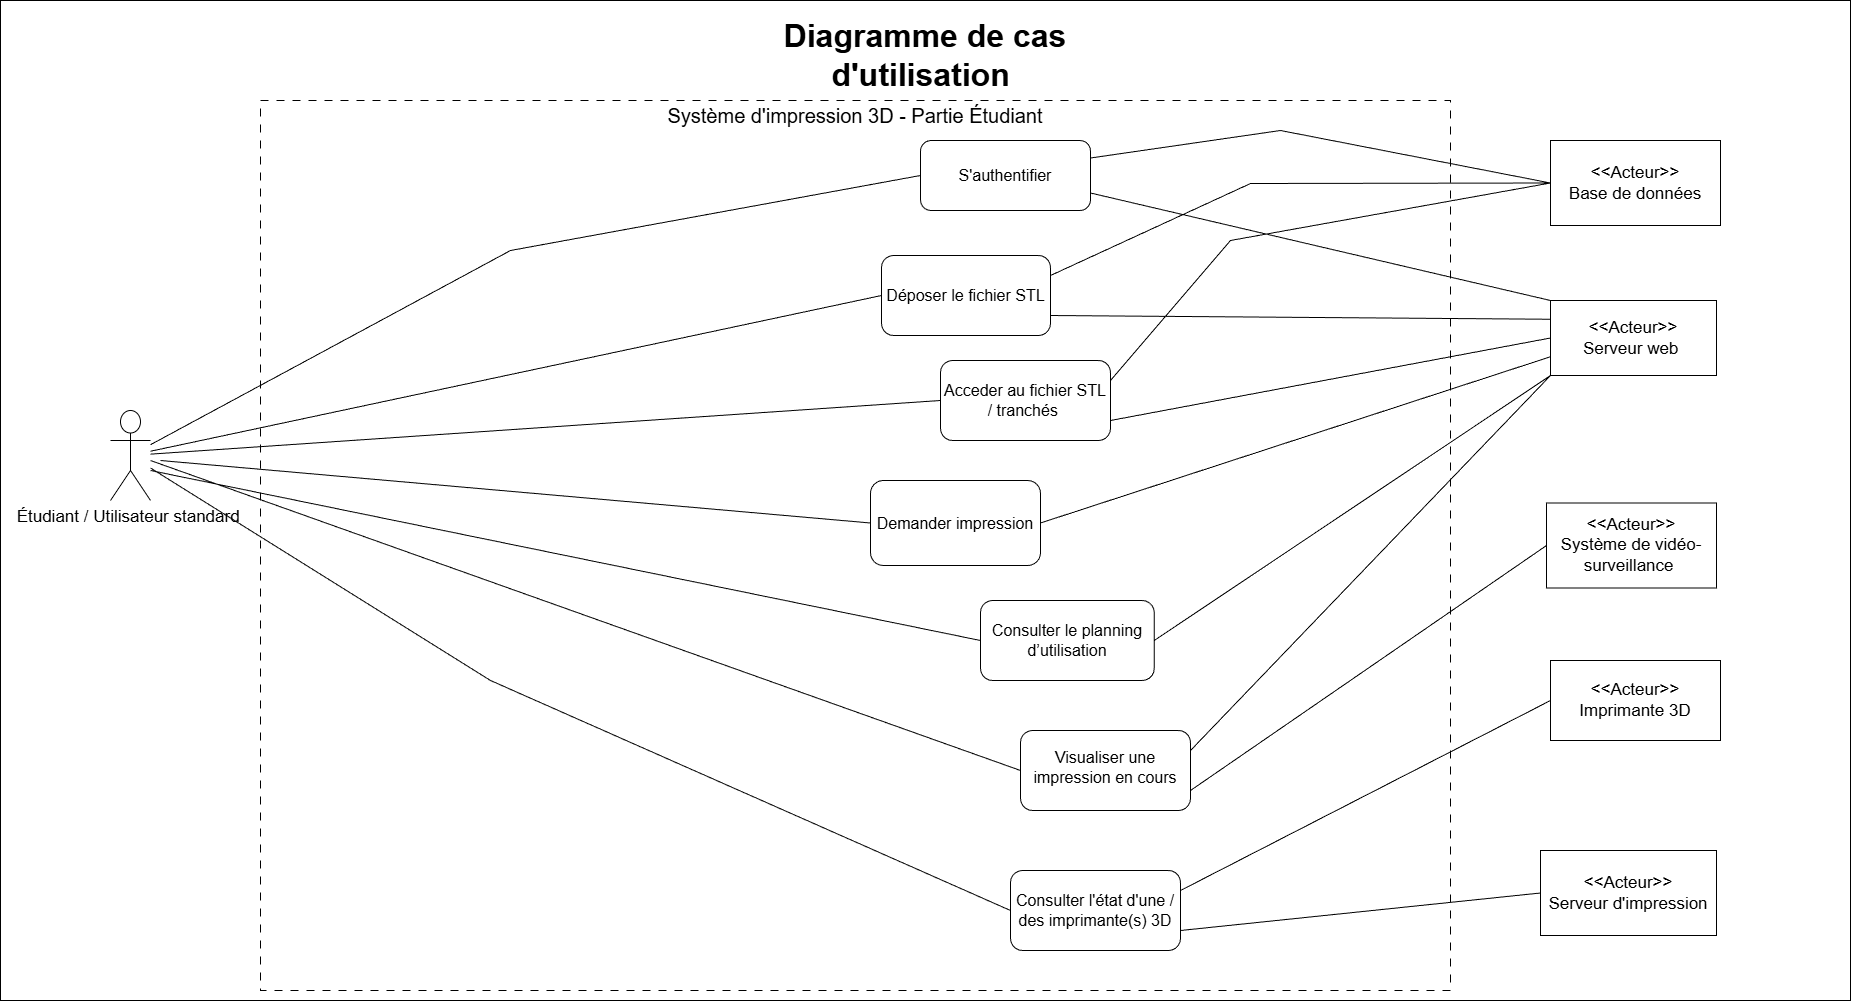

The diagram above was exported from draw.io. Its source (the exported page's mxGraphModel, read from the mxfile embedded in the PNG):
<mxGraphModel dx="2180" dy="1078" grid="1" gridSize="10" guides="1" tooltips="1" connect="1" arrows="1" fold="1" page="1" pageScale="1" pageWidth="827" pageHeight="1169" math="0" shadow="0">
  <root>
    <mxCell id="0" />
    <mxCell id="1" parent="0" />
    <mxCell id="19mintqla5zNvqJt9zhP-1" parent="1" style="rounded=0;whiteSpace=wrap;html=1;movable=0;resizable=0;rotatable=0;deletable=0;editable=0;locked=1;connectable=0;" value="" vertex="1">
      <mxGeometry height="1000" width="1850" x="330" as="geometry" />
    </mxCell>
    <mxCell id="UPo84eafC4guPJ2uOCpp-8" parent="1" style="rounded=0;whiteSpace=wrap;html=1;dashed=1;dashPattern=8 8;strokeColor=default;movable=0;resizable=0;rotatable=0;deletable=0;editable=0;locked=1;connectable=0;" value="" vertex="1">
      <mxGeometry height="890" width="1190" x="590" y="100" as="geometry" />
    </mxCell>
    <mxCell id="19mintqla5zNvqJt9zhP-3" parent="1" style="text;html=1;whiteSpace=wrap;strokeColor=none;fillColor=none;align=center;verticalAlign=middle;rounded=0;fontSize=32;" value="&lt;b&gt;Diagramme de cas d'utilisation&amp;nbsp;&lt;/b&gt;" vertex="1">
      <mxGeometry height="30" width="380" x="1065" y="40" as="geometry" />
    </mxCell>
    <mxCell id="19mintqla5zNvqJt9zhP-6" parent="1" style="text;html=1;whiteSpace=wrap;strokeColor=none;fillColor=none;align=center;verticalAlign=middle;rounded=0;fontSize=20;" value="Système d'impression 3D - Partie Étudiant" vertex="1">
      <mxGeometry height="30" width="477.5" x="946.25" y="100" as="geometry" />
    </mxCell>
    <mxCell id="hub7uR3-Pz53rs9BYUlQ-2" parent="1" style="shape=umlActor;verticalLabelPosition=bottom;verticalAlign=top;html=1;outlineConnect=0;fontSize=17;fontStyle=0" value="Étudiant / Utilisateur standard&amp;nbsp;" vertex="1">
      <mxGeometry height="90" width="40" x="440" y="410" as="geometry" />
    </mxCell>
    <mxCell id="hub7uR3-Pz53rs9BYUlQ-10" parent="1" style="rounded=0;whiteSpace=wrap;html=1;fontSize=17;" value="&amp;lt;&amp;lt;Acteur&amp;gt;&amp;gt;&lt;div&gt;Serveur d'impression&lt;/div&gt;" vertex="1">
      <mxGeometry height="85" width="176" x="1870" y="850" as="geometry" />
    </mxCell>
    <mxCell id="hub7uR3-Pz53rs9BYUlQ-12" parent="1" style="rounded=0;whiteSpace=wrap;html=1;fontSize=17;" value="&amp;lt;&amp;lt;Acteur&amp;gt;&amp;gt;&lt;div&gt;Imprimante 3D&lt;/div&gt;" vertex="1">
      <mxGeometry height="80" width="170" x="1880" y="660" as="geometry" />
    </mxCell>
    <mxCell id="hub7uR3-Pz53rs9BYUlQ-13" parent="1" style="rounded=0;whiteSpace=wrap;html=1;fontSize=17;" value="&amp;lt;&amp;lt;Acteur&amp;gt;&amp;gt;&lt;div&gt;Système de vidéo-surveillance&amp;nbsp;&lt;/div&gt;" vertex="1">
      <mxGeometry height="85" width="170" x="1876" y="502.5" as="geometry" />
    </mxCell>
    <mxCell id="xcZZ9r3k54KDVO5b896m-2" parent="1" style="rounded=1;whiteSpace=wrap;html=1;fontSize=16;" value="S'authentifier" vertex="1">
      <mxGeometry height="70" width="170" x="1250" y="140" as="geometry" />
    </mxCell>
    <mxCell id="xcZZ9r3k54KDVO5b896m-3" parent="1" style="rounded=0;whiteSpace=wrap;html=1;fontSize=17;" value="&amp;lt;&amp;lt;Acteur&amp;gt;&amp;gt;&lt;div&gt;Serveur web&amp;nbsp;&lt;/div&gt;" vertex="1">
      <mxGeometry height="75" width="166" x="1880" y="300" as="geometry" />
    </mxCell>
    <mxCell id="xcZZ9r3k54KDVO5b896m-5" parent="1" style="rounded=1;whiteSpace=wrap;html=1;fontSize=16;" value="Consulter l'état d'une / des imprimante(s) 3D" vertex="1">
      <mxGeometry height="80" width="170" x="1340" y="870" as="geometry" />
    </mxCell>
    <mxCell id="xcZZ9r3k54KDVO5b896m-7" parent="1" style="rounded=1;whiteSpace=wrap;html=1;fontSize=16;" value="Déposer le fichier STL" vertex="1">
      <mxGeometry height="80" width="169" x="1211" y="255" as="geometry" />
    </mxCell>
    <mxCell id="xcZZ9r3k54KDVO5b896m-8" parent="1" style="rounded=1;whiteSpace=wrap;html=1;fontSize=16;" value="Acceder au fichier STL / tranchés&amp;nbsp;" vertex="1">
      <mxGeometry height="80" width="170" x="1270" y="360" as="geometry" />
    </mxCell>
    <mxCell id="xcZZ9r3k54KDVO5b896m-10" parent="1" style="rounded=1;whiteSpace=wrap;html=1;fontSize=16;" value="&lt;table&gt;&lt;tbody&gt;&lt;tr&gt;&lt;td data-start=&quot;2701&quot; data-end=&quot;2738&quot; data-col-size=&quot;sm&quot;&gt;Visualiser une impression en cours&lt;/td&gt;&lt;/tr&gt;&lt;/tbody&gt;&lt;/table&gt;&lt;table&gt;&lt;tbody&gt;&lt;tr&gt;&lt;td data-col-size=&quot;sm&quot; data-start=&quot;2738&quot; data-end=&quot;2765&quot;&gt;&lt;/td&gt;&lt;/tr&gt;&lt;/tbody&gt;&lt;/table&gt;" vertex="1">
      <mxGeometry height="80" width="170" x="1350" y="730" as="geometry" />
    </mxCell>
    <mxCell id="oLCJ65Pri-Cte3jQSlH7-2" parent="1" style="rounded=1;whiteSpace=wrap;html=1;fontSize=16;" value="Consulter le planning d’utilisation" vertex="1">
      <mxGeometry height="80" width="173.75" x="1310.0000000000002" y="600" as="geometry" />
    </mxCell>
    <mxCell id="2WWrNX9fazIQk2GmkWv5-1" parent="1" style="rounded=1;whiteSpace=wrap;html=1;fontSize=16;" value="Demander impression" vertex="1">
      <mxGeometry height="85" width="170" x="1200" y="480" as="geometry" />
    </mxCell>
    <mxCell id="4fbnARUr0dov0q9RSHuT-1" edge="1" parent="1" source="hub7uR3-Pz53rs9BYUlQ-2" style="endArrow=none;html=1;rounded=0;entryX=0;entryY=0.5;entryDx=0;entryDy=0;" target="xcZZ9r3k54KDVO5b896m-2" value="">
      <mxGeometry height="50" relative="1" width="50" as="geometry">
        <Array as="points">
          <mxPoint x="840" y="250" />
        </Array>
        <mxPoint x="680" y="480" as="sourcePoint" />
        <mxPoint x="730" y="430" as="targetPoint" />
      </mxGeometry>
    </mxCell>
    <mxCell id="4fbnARUr0dov0q9RSHuT-2" edge="1" parent="1" source="hub7uR3-Pz53rs9BYUlQ-2" style="endArrow=none;html=1;rounded=0;entryX=0;entryY=0.5;entryDx=0;entryDy=0;" target="xcZZ9r3k54KDVO5b896m-7" value="">
      <mxGeometry height="50" relative="1" width="50" as="geometry">
        <mxPoint x="560" y="255" as="sourcePoint" />
        <mxPoint x="701" y="210" as="targetPoint" />
      </mxGeometry>
    </mxCell>
    <mxCell id="4fbnARUr0dov0q9RSHuT-3" edge="1" parent="1" source="hub7uR3-Pz53rs9BYUlQ-2" style="endArrow=none;html=1;rounded=0;entryX=0;entryY=0.5;entryDx=0;entryDy=0;" target="xcZZ9r3k54KDVO5b896m-8" value="">
      <mxGeometry height="50" relative="1" width="50" as="geometry">
        <mxPoint x="600" y="345" as="sourcePoint" />
        <mxPoint x="741" y="300" as="targetPoint" />
      </mxGeometry>
    </mxCell>
    <mxCell id="4fbnARUr0dov0q9RSHuT-4" edge="1" parent="1" style="endArrow=none;html=1;rounded=0;entryX=0;entryY=0.5;entryDx=0;entryDy=0;" target="2WWrNX9fazIQk2GmkWv5-1" value="">
      <mxGeometry height="50" relative="1" width="50" as="geometry">
        <mxPoint x="490" y="460" as="sourcePoint" />
        <mxPoint x="701" y="290" as="targetPoint" />
      </mxGeometry>
    </mxCell>
    <mxCell id="4fbnARUr0dov0q9RSHuT-14" edge="1" parent="1" source="hub7uR3-Pz53rs9BYUlQ-2" style="endArrow=none;html=1;rounded=0;entryX=0;entryY=0.5;entryDx=0;entryDy=0;" target="xcZZ9r3k54KDVO5b896m-5" value="">
      <mxGeometry height="50" relative="1" width="50" as="geometry">
        <Array as="points">
          <mxPoint x="820" y="680" />
        </Array>
        <mxPoint x="510" y="270" as="sourcePoint" />
        <mxPoint x="900" y="325" as="targetPoint" />
      </mxGeometry>
    </mxCell>
    <mxCell id="4fbnARUr0dov0q9RSHuT-15" edge="1" parent="1" style="endArrow=none;html=1;rounded=0;entryX=0;entryY=0.5;entryDx=0;entryDy=0;" target="xcZZ9r3k54KDVO5b896m-10" value="">
      <mxGeometry height="50" relative="1" width="50" as="geometry">
        <mxPoint x="480" y="460" as="sourcePoint" />
        <mxPoint x="690" y="440" as="targetPoint" />
      </mxGeometry>
    </mxCell>
    <mxCell id="4fbnARUr0dov0q9RSHuT-16" edge="1" parent="1" style="endArrow=none;html=1;rounded=0;entryX=0;entryY=0.5;entryDx=0;entryDy=0;" target="oLCJ65Pri-Cte3jQSlH7-2" value="">
      <mxGeometry height="50" relative="1" width="50" as="geometry">
        <mxPoint x="480" y="470" as="sourcePoint" />
        <mxPoint x="661" y="460" as="targetPoint" />
      </mxGeometry>
    </mxCell>
    <mxCell id="4fbnARUr0dov0q9RSHuT-17" parent="1" style="rounded=0;whiteSpace=wrap;html=1;fontSize=17;" value="&amp;lt;&amp;lt;Acteur&amp;gt;&amp;gt;&lt;div&gt;Base de données&lt;/div&gt;" vertex="1">
      <mxGeometry height="85" width="170" x="1880" y="140" as="geometry" />
    </mxCell>
    <mxCell id="UPo84eafC4guPJ2uOCpp-1" edge="1" parent="1" source="xcZZ9r3k54KDVO5b896m-2" style="endArrow=none;html=1;rounded=0;entryX=0;entryY=0;entryDx=0;entryDy=0;exitX=1;exitY=0.75;exitDx=0;exitDy=0;" target="xcZZ9r3k54KDVO5b896m-3" value="">
      <mxGeometry height="50" relative="1" width="50" as="geometry">
        <mxPoint x="1190" y="520" as="sourcePoint" />
        <mxPoint x="1240" y="470" as="targetPoint" />
      </mxGeometry>
    </mxCell>
    <mxCell id="UPo84eafC4guPJ2uOCpp-2" edge="1" parent="1" source="xcZZ9r3k54KDVO5b896m-7" style="endArrow=none;html=1;rounded=0;entryX=0;entryY=0.25;entryDx=0;entryDy=0;exitX=1;exitY=0.75;exitDx=0;exitDy=0;" target="xcZZ9r3k54KDVO5b896m-3" value="">
      <mxGeometry height="50" relative="1" width="50" as="geometry">
        <mxPoint x="1190" y="520" as="sourcePoint" />
        <mxPoint x="1240" y="470" as="targetPoint" />
      </mxGeometry>
    </mxCell>
    <mxCell id="UPo84eafC4guPJ2uOCpp-3" edge="1" parent="1" source="xcZZ9r3k54KDVO5b896m-2" style="endArrow=none;html=1;rounded=0;entryX=0;entryY=0.5;entryDx=0;entryDy=0;exitX=1;exitY=0.25;exitDx=0;exitDy=0;" target="4fbnARUr0dov0q9RSHuT-17" value="">
      <mxGeometry height="50" relative="1" width="50" as="geometry">
        <Array as="points">
          <mxPoint x="1610" y="130" />
        </Array>
        <mxPoint x="1420" y="160" as="sourcePoint" />
        <mxPoint x="1904" y="165" as="targetPoint" />
      </mxGeometry>
    </mxCell>
    <mxCell id="UPo84eafC4guPJ2uOCpp-4" edge="1" parent="1" source="xcZZ9r3k54KDVO5b896m-7" style="endArrow=none;html=1;rounded=0;entryX=0;entryY=0.5;entryDx=0;entryDy=0;exitX=1;exitY=0.25;exitDx=0;exitDy=0;labelBorderColor=none;textShadow=0;fontSize=20;" target="4fbnARUr0dov0q9RSHuT-17" value="">
      <mxGeometry height="50" relative="1" width="50" as="geometry">
        <Array as="points">
          <mxPoint x="1580" y="183" />
        </Array>
        <mxPoint x="1410" y="300" as="sourcePoint" />
        <mxPoint x="1963" y="240" as="targetPoint" />
      </mxGeometry>
    </mxCell>
    <mxCell id="UPo84eafC4guPJ2uOCpp-5" edge="1" parent="1" source="xcZZ9r3k54KDVO5b896m-8" style="endArrow=none;html=1;rounded=0;entryX=0;entryY=0.5;entryDx=0;entryDy=0;exitX=1;exitY=0.75;exitDx=0;exitDy=0;" target="xcZZ9r3k54KDVO5b896m-3" value="">
      <mxGeometry height="50" relative="1" width="50" as="geometry">
        <mxPoint x="1470" y="250" as="sourcePoint" />
        <mxPoint x="2019" y="275" as="targetPoint" />
      </mxGeometry>
    </mxCell>
    <mxCell id="UPo84eafC4guPJ2uOCpp-6" edge="1" parent="1" source="xcZZ9r3k54KDVO5b896m-8" style="endArrow=none;html=1;rounded=0;entryX=0;entryY=0.5;entryDx=0;entryDy=0;exitX=1;exitY=0.25;exitDx=0;exitDy=0;" target="4fbnARUr0dov0q9RSHuT-17" value="">
      <mxGeometry height="50" relative="1" width="50" as="geometry">
        <Array as="points">
          <mxPoint x="1560" y="240" />
        </Array>
        <mxPoint x="1530" y="435" as="sourcePoint" />
        <mxPoint x="1934" y="290" as="targetPoint" />
      </mxGeometry>
    </mxCell>
    <mxCell id="UPo84eafC4guPJ2uOCpp-7" edge="1" parent="1" source="2WWrNX9fazIQk2GmkWv5-1" style="endArrow=none;html=1;rounded=0;entryX=0;entryY=0.75;entryDx=0;entryDy=0;exitX=1;exitY=0.5;exitDx=0;exitDy=0;" target="xcZZ9r3k54KDVO5b896m-3" value="">
      <mxGeometry height="50" relative="1" width="50" as="geometry">
        <mxPoint x="1500" y="280" as="sourcePoint" />
        <mxPoint x="2053" y="220" as="targetPoint" />
      </mxGeometry>
    </mxCell>
    <mxCell id="UPo84eafC4guPJ2uOCpp-10" edge="1" parent="1" source="xcZZ9r3k54KDVO5b896m-5" style="endArrow=none;html=1;rounded=0;entryX=0;entryY=0.5;entryDx=0;entryDy=0;exitX=1;exitY=0.25;exitDx=0;exitDy=0;" target="hub7uR3-Pz53rs9BYUlQ-12" value="">
      <mxGeometry height="50" relative="1" width="50" as="geometry">
        <mxPoint x="1430" y="800" as="sourcePoint" />
        <mxPoint x="1480" y="750" as="targetPoint" />
      </mxGeometry>
    </mxCell>
    <mxCell id="UPo84eafC4guPJ2uOCpp-11" edge="1" parent="1" source="xcZZ9r3k54KDVO5b896m-5" style="endArrow=none;html=1;rounded=0;entryX=0;entryY=0.5;entryDx=0;entryDy=0;exitX=1;exitY=0.75;exitDx=0;exitDy=0;" target="hub7uR3-Pz53rs9BYUlQ-10" value="">
      <mxGeometry height="50" relative="1" width="50" as="geometry">
        <mxPoint x="1520" y="910" as="sourcePoint" />
        <mxPoint x="1970" y="850" as="targetPoint" />
      </mxGeometry>
    </mxCell>
    <mxCell id="UPo84eafC4guPJ2uOCpp-12" edge="1" parent="1" source="xcZZ9r3k54KDVO5b896m-10" style="endArrow=none;html=1;rounded=0;entryX=0;entryY=0.5;entryDx=0;entryDy=0;exitX=1;exitY=0.75;exitDx=0;exitDy=0;" target="hub7uR3-Pz53rs9BYUlQ-13" value="">
      <mxGeometry height="50" relative="1" width="50" as="geometry">
        <mxPoint x="1680" y="1000" as="sourcePoint" />
        <mxPoint x="2030" y="810" as="targetPoint" />
      </mxGeometry>
    </mxCell>
    <mxCell id="UPo84eafC4guPJ2uOCpp-13" edge="1" parent="1" source="xcZZ9r3k54KDVO5b896m-10" style="endArrow=none;html=1;rounded=0;entryX=0;entryY=1;entryDx=0;entryDy=0;exitX=1;exitY=0.25;exitDx=0;exitDy=0;" target="xcZZ9r3k54KDVO5b896m-3" value="">
      <mxGeometry height="50" relative="1" width="50" as="geometry">
        <mxPoint x="1480" y="605" as="sourcePoint" />
        <mxPoint x="1974" y="500" as="targetPoint" />
      </mxGeometry>
    </mxCell>
    <mxCell id="UPo84eafC4guPJ2uOCpp-14" edge="1" parent="1" source="oLCJ65Pri-Cte3jQSlH7-2" style="endArrow=none;html=1;rounded=0;entryX=0;entryY=1;entryDx=0;entryDy=0;exitX=1;exitY=0.5;exitDx=0;exitDy=0;" target="xcZZ9r3k54KDVO5b896m-3" value="">
      <mxGeometry height="50" relative="1" width="50" as="geometry">
        <mxPoint x="1640" y="935" as="sourcePoint" />
        <mxPoint x="1984" y="640" as="targetPoint" />
      </mxGeometry>
    </mxCell>
  </root>
</mxGraphModel>